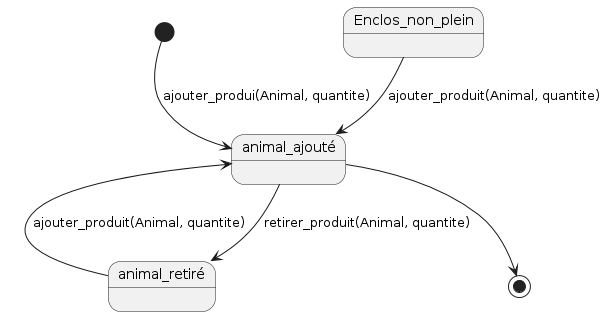

The diagram above was rendered by PlantUML. Its source (embedded in the PNG):
@startuml
[*] --> animal_ajouté : ajouter_produi(Animal, quantite)
animal_ajouté --> [*]
animal_ajouté --> animal_retiré : retirer_produit(Animal, quantite)
animal_ajouté <-- animal_retiré : ajouter_produit(Animal, quantite)
Enclos_non_plein --> animal_ajouté : ajouter_produit(Animal, quantite)
@enduml